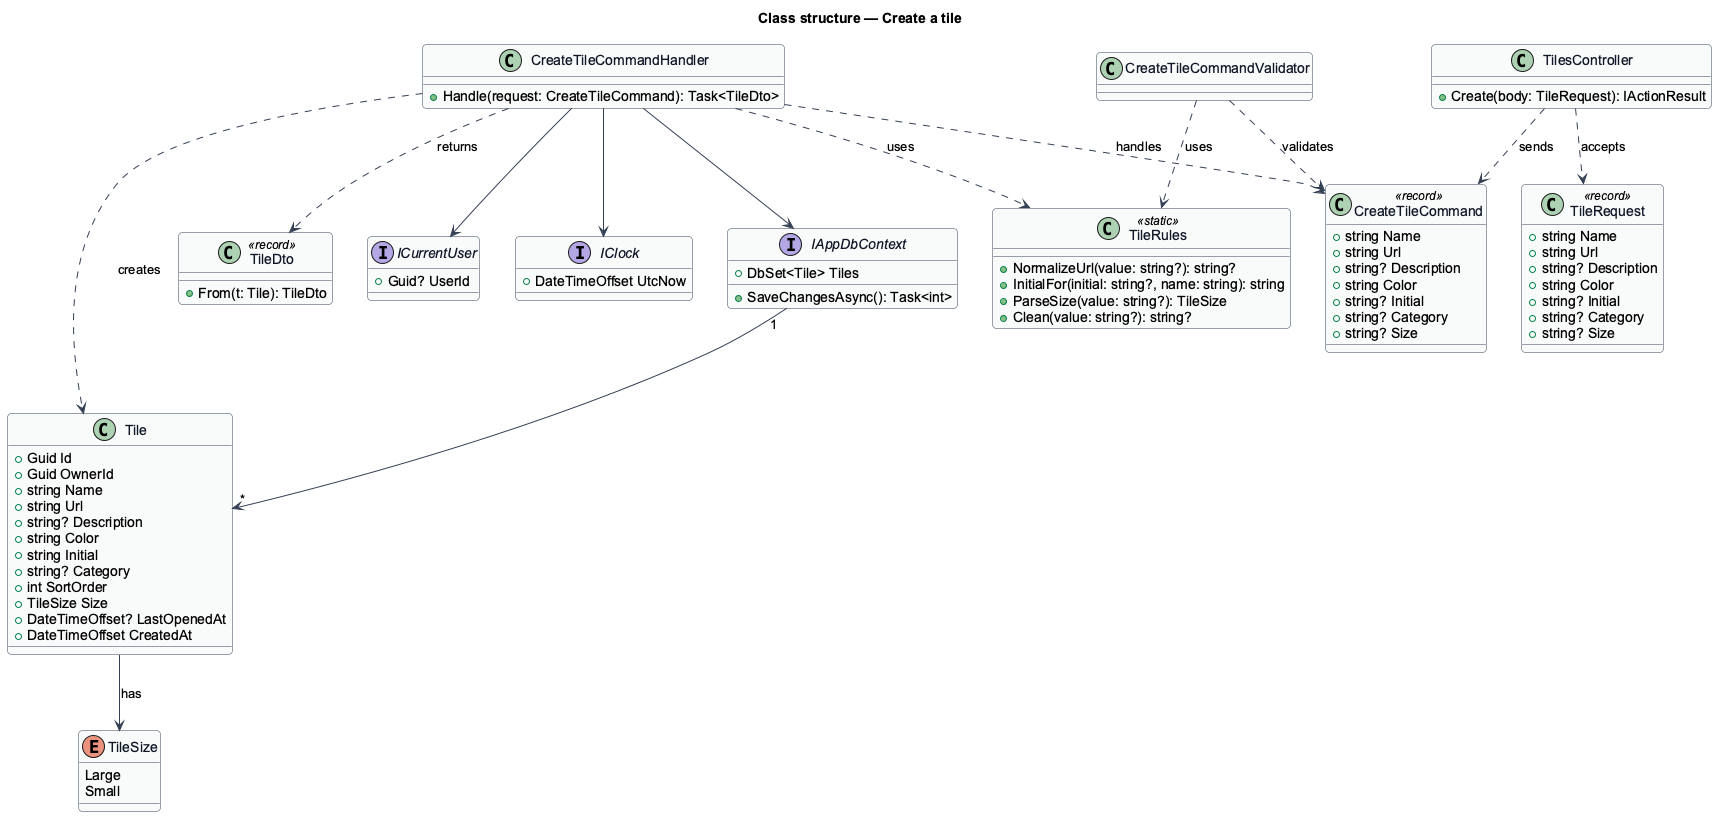

The diagram above was rendered by PlantUML. Its source (embedded in the PNG):
@startuml
' --- shared skin header ---
skinparam backgroundColor #FFFFFF
skinparam shadowing false
skinparam roundcorner 8
skinparam defaultFontName Arial
skinparam ArrowColor #344054
skinparam class {
  BorderColor #344054
  FontColor #101828
  BackgroundColor #F9FAFB
}
' --------------------------
title Class structure — Create a tile

class Tile {
  +Guid Id
  +Guid OwnerId
  +string Name
  +string Url
  +string? Description
  +string Color
  +string Initial
  +string? Category
  +int SortOrder
  +TileSize Size
  +DateTimeOffset? LastOpenedAt
  +DateTimeOffset CreatedAt
}
enum TileSize {
  Large
  Small
}
Tile --> TileSize : has
class TileRequest <<record>> {
  +string Name
  +string Url
  +string? Description
  +string Color
  +string? Initial
  +string? Category
  +string? Size
}
class CreateTileCommand <<record>> {
  +string Name
  +string Url
  +string? Description
  +string Color
  +string? Initial
  +string? Category
  +string? Size
}
class CreateTileCommandValidator
class CreateTileCommandHandler {
  +Handle(request: CreateTileCommand): Task<TileDto>
}
class TileRules <<static>> {
  +NormalizeUrl(value: string?): string?
  +InitialFor(initial: string?, name: string): string
  +ParseSize(value: string?): TileSize
  +Clean(value: string?): string?
}
class TileDto <<record>> {
  +From(t: Tile): TileDto
}
class TilesController {
  +Create(body: TileRequest): IActionResult
}
interface ICurrentUser {
  +Guid? UserId
}
interface IClock {
  +DateTimeOffset UtcNow
}
interface IAppDbContext {
  +DbSet<Tile> Tiles
  +SaveChangesAsync(): Task<int>
}
TilesController ..> TileRequest : accepts
TilesController ..> CreateTileCommand : sends
CreateTileCommandValidator ..> CreateTileCommand : validates
CreateTileCommandValidator ..> TileRules : uses
CreateTileCommandHandler ..> CreateTileCommand : handles
CreateTileCommandHandler ..> TileRules : uses
CreateTileCommandHandler --> ICurrentUser
CreateTileCommandHandler --> IClock
CreateTileCommandHandler --> IAppDbContext
CreateTileCommandHandler ..> Tile : creates
CreateTileCommandHandler ..> TileDto : returns
IAppDbContext "1" --> "*" Tile
@enduml